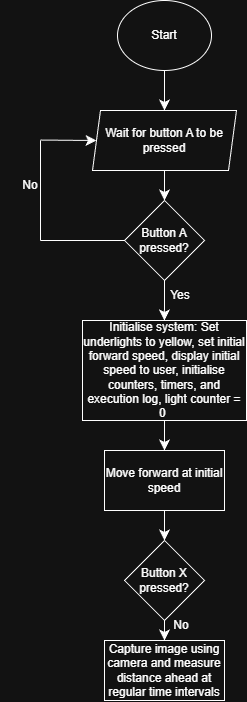

The diagram above was exported from draw.io. Its source (the exported page's mxGraphModel, read from the mxfile embedded in the PNG):
<mxGraphModel dx="427" dy="512" grid="1" gridSize="10" guides="1" tooltips="1" connect="1" arrows="1" fold="1" page="1" pageScale="1" pageWidth="827" pageHeight="1169" math="0" shadow="0">
  <root>
    <mxCell id="0" />
    <mxCell id="1" parent="0" />
    <mxCell id="sr9eZj2PhlAzOYsWKbCW-6" edge="1" parent="1" source="sr9eZj2PhlAzOYsWKbCW-3" style="edgeStyle=none;curved=1;rounded=0;orthogonalLoop=1;jettySize=auto;html=1;exitX=0.5;exitY=1;exitDx=0;exitDy=0;entryX=0.5;entryY=0;entryDx=0;entryDy=0;fontSize=12;startSize=8;endSize=8;" target="sr9eZj2PhlAzOYsWKbCW-4">
      <mxGeometry relative="1" as="geometry" />
    </mxCell>
    <mxCell id="sr9eZj2PhlAzOYsWKbCW-3" parent="1" style="ellipse;whiteSpace=wrap;html=1;" value="Start" vertex="1">
      <mxGeometry height="70" width="94" x="367" as="geometry" />
    </mxCell>
    <mxCell id="sr9eZj2PhlAzOYsWKbCW-7" edge="1" parent="1" source="sr9eZj2PhlAzOYsWKbCW-4" style="edgeStyle=none;curved=1;rounded=0;orthogonalLoop=1;jettySize=auto;html=1;exitX=0.5;exitY=1;exitDx=0;exitDy=0;entryX=0.5;entryY=0;entryDx=0;entryDy=0;fontSize=12;startSize=8;endSize=8;" target="sr9eZj2PhlAzOYsWKbCW-5">
      <mxGeometry relative="1" as="geometry" />
    </mxCell>
    <mxCell id="sr9eZj2PhlAzOYsWKbCW-4" parent="1" style="shape=parallelogram;perimeter=parallelogramPerimeter;whiteSpace=wrap;html=1;fixedSize=1;size=8;" value="Wait for button A to be pressed" vertex="1">
      <mxGeometry height="60" width="144" x="342" y="110" as="geometry" />
    </mxCell>
    <mxCell id="sr9eZj2PhlAzOYsWKbCW-8" edge="1" parent="1" source="sr9eZj2PhlAzOYsWKbCW-5" style="edgeStyle=none;curved=1;rounded=0;orthogonalLoop=1;jettySize=auto;html=1;exitX=0.5;exitY=1;exitDx=0;exitDy=0;fontSize=12;startSize=8;endSize=8;">
      <mxGeometry relative="1" as="geometry">
        <mxPoint x="413.90909090909076" y="320" as="targetPoint" />
      </mxGeometry>
    </mxCell>
    <mxCell id="sr9eZj2PhlAzOYsWKbCW-5" parent="1" style="rhombus;whiteSpace=wrap;html=1;" value="Button A pressed?" vertex="1">
      <mxGeometry height="80" width="80" x="374" y="200" as="geometry" />
    </mxCell>
    <mxCell id="sr9eZj2PhlAzOYsWKbCW-10" parent="1" style="text;html=1;whiteSpace=wrap;strokeColor=none;fillColor=none;align=center;verticalAlign=middle;rounded=0;" value="Yes" vertex="1">
      <mxGeometry height="30" width="60" x="400" y="280" as="geometry" />
    </mxCell>
    <mxCell id="sr9eZj2PhlAzOYsWKbCW-13" edge="1" parent="1" style="endArrow=none;html=1;rounded=0;fontSize=12;startSize=8;endSize=8;curved=1;" value="">
      <mxGeometry height="50" relative="1" width="50" as="geometry">
        <mxPoint x="290" y="240" as="sourcePoint" />
        <mxPoint x="374" y="240" as="targetPoint" />
      </mxGeometry>
    </mxCell>
    <mxCell id="sr9eZj2PhlAzOYsWKbCW-17" edge="1" parent="1" style="endArrow=none;html=1;rounded=0;fontSize=12;startSize=8;endSize=8;curved=1;" value="">
      <mxGeometry height="50" relative="1" width="50" as="geometry">
        <mxPoint x="290" y="240" as="sourcePoint" />
        <mxPoint x="290" y="140" as="targetPoint" />
      </mxGeometry>
    </mxCell>
    <mxCell id="sr9eZj2PhlAzOYsWKbCW-22" edge="1" parent="1" style="endArrow=classic;html=1;rounded=0;fontSize=12;startSize=8;endSize=8;curved=1;entryX=0;entryY=0.5;entryDx=0;entryDy=0;" target="sr9eZj2PhlAzOYsWKbCW-4" value="">
      <mxGeometry height="50" relative="1" width="50" as="geometry">
        <mxPoint x="290" y="139.55" as="sourcePoint" />
        <mxPoint x="340" y="140" as="targetPoint" />
      </mxGeometry>
    </mxCell>
    <mxCell id="sr9eZj2PhlAzOYsWKbCW-23" parent="1" style="text;html=1;whiteSpace=wrap;strokeColor=none;fillColor=none;align=center;verticalAlign=middle;rounded=0;" value="No" vertex="1">
      <mxGeometry height="30" width="60" x="250" y="170" as="geometry" />
    </mxCell>
    <mxCell id="sr9eZj2PhlAzOYsWKbCW-32" edge="1" parent="1" source="sr9eZj2PhlAzOYsWKbCW-24" style="edgeStyle=none;curved=1;rounded=0;orthogonalLoop=1;jettySize=auto;html=1;exitX=0.5;exitY=1;exitDx=0;exitDy=0;entryX=0.5;entryY=0;entryDx=0;entryDy=0;fontSize=12;startSize=8;endSize=8;" target="sr9eZj2PhlAzOYsWKbCW-31">
      <mxGeometry relative="1" as="geometry" />
    </mxCell>
    <mxCell id="sr9eZj2PhlAzOYsWKbCW-24" parent="1" style="rounded=0;whiteSpace=wrap;html=1;" value="Initialise system: Set underlights to yellow, set initial forward speed, display initial speed to user, initialise counters, timers, and execution log, light counter = 0&amp;nbsp;" vertex="1">
      <mxGeometry height="100" width="164" x="332" y="320" as="geometry" />
    </mxCell>
    <mxCell id="sr9eZj2PhlAzOYsWKbCW-34" edge="1" parent="1" source="sr9eZj2PhlAzOYsWKbCW-31" style="edgeStyle=none;curved=1;rounded=0;orthogonalLoop=1;jettySize=auto;html=1;exitX=0.5;exitY=1;exitDx=0;exitDy=0;entryX=0.5;entryY=0;entryDx=0;entryDy=0;fontSize=12;startSize=8;endSize=8;" target="sr9eZj2PhlAzOYsWKbCW-33">
      <mxGeometry relative="1" as="geometry" />
    </mxCell>
    <mxCell id="sr9eZj2PhlAzOYsWKbCW-31" parent="1" style="rounded=0;whiteSpace=wrap;html=1;" value="Move forward at initial speed" vertex="1">
      <mxGeometry height="60" width="120" x="354" y="450" as="geometry" />
    </mxCell>
    <mxCell id="sr9eZj2PhlAzOYsWKbCW-36" edge="1" parent="1" source="sr9eZj2PhlAzOYsWKbCW-33" style="edgeStyle=none;curved=1;rounded=0;orthogonalLoop=1;jettySize=auto;html=1;exitX=0.5;exitY=1;exitDx=0;exitDy=0;entryX=0.5;entryY=0;entryDx=0;entryDy=0;fontSize=12;startSize=8;endSize=8;" target="sr9eZj2PhlAzOYsWKbCW-35">
      <mxGeometry relative="1" as="geometry" />
    </mxCell>
    <mxCell id="sr9eZj2PhlAzOYsWKbCW-33" parent="1" style="rhombus;whiteSpace=wrap;html=1;" value="Button X pressed?" vertex="1">
      <mxGeometry height="80" width="80" x="374" y="540" as="geometry" />
    </mxCell>
    <mxCell id="sr9eZj2PhlAzOYsWKbCW-35" parent="1" style="rounded=0;whiteSpace=wrap;html=1;" value="Capture image using camera and measure distance ahead at regular time intervals" vertex="1">
      <mxGeometry height="60" width="120" x="354" y="640" as="geometry" />
    </mxCell>
    <mxCell id="sr9eZj2PhlAzOYsWKbCW-37" parent="1" style="text;html=1;whiteSpace=wrap;strokeColor=none;fillColor=none;align=center;verticalAlign=middle;rounded=0;" value="No" vertex="1">
      <mxGeometry height="30" width="60" x="401" y="610" as="geometry" />
    </mxCell>
  </root>
</mxGraphModel>